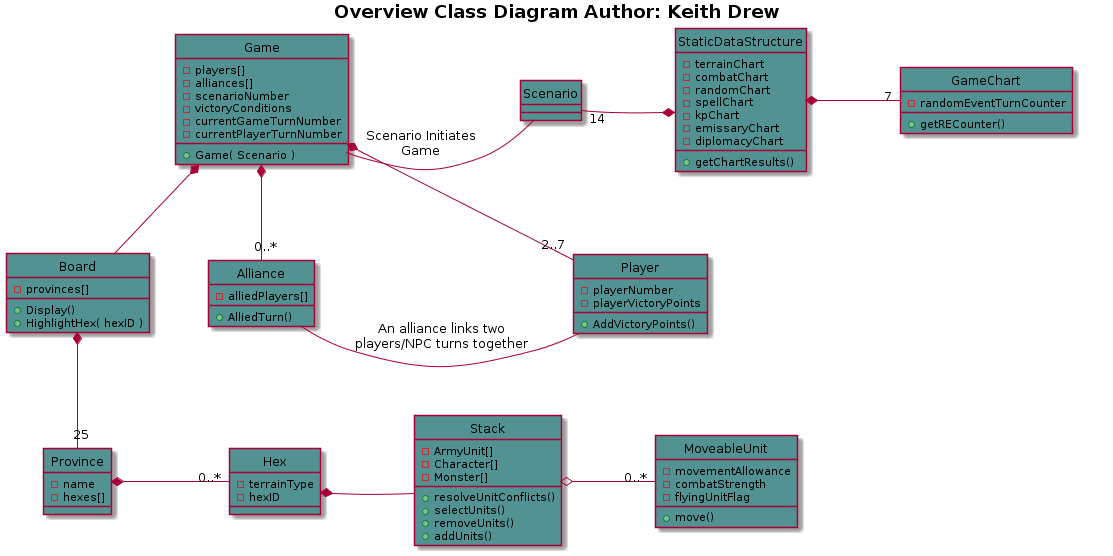

The diagram above was rendered by PlantUML. Its source (embedded in the PNG):
@startuml
hide circle
title <b>Overview Class Diagram<b> Author: Keith Drew

Game *-- Board
Game *-- "2..7" Player
Game *-- "0..*" Alliance 
Game - Scenario : Scenario Initiates\nGame
Scenario "14" -* StaticDataStructure
Alliance - Player : An alliance links two\nplayers/NPC turns together
Province "25" -down-* Board
Hex "0..*" -right-* Province
Stack -right-* Hex
MoveableUnit "0..*" -right-o Stack
StaticDataStructure *- "7" GameChart

class Game #529292 {
-players[]
-alliances[]
-scenarioNumber
-victoryConditions
-currentGameTurnNumber
-currentPlayerTurnNumber
+Game( Scenario )
}

class Board #529292 {
-provinces[]
+Display()
+HighlightHex( hexID )
}

class Player #529292 {
-playerNumber
-playerVictoryPoints
+AddVictoryPoints()
}

class Alliance #529292 {
-alliedPlayers[]
+AlliedTurn()
}

class Province #529292 {
-name
-hexes[]
}

class Hex #529292 {
-terrainType
-hexID
-
}

class Stack #529292 {
-ArmyUnit[]
-Character[]
-Monster[]
+resolveUnitConflicts()
+selectUnits()
+removeUnits()
+addUnits()
}

class MoveableUnit #529292 {
-movementAllowance
-combatStrength
-flyingUnitFlag
+move()
}

class Scenario #529292 {
}

class StaticDataStructure #529292 {
-terrainChart
-combatChart
-randomChart
-spellChart
-kpChart
-emissaryChart
-diplomacyChart
+getChartResults()
}

class GameChart #529292 {
-randomEventTurnCounter
+getRECounter()
}

@enduml